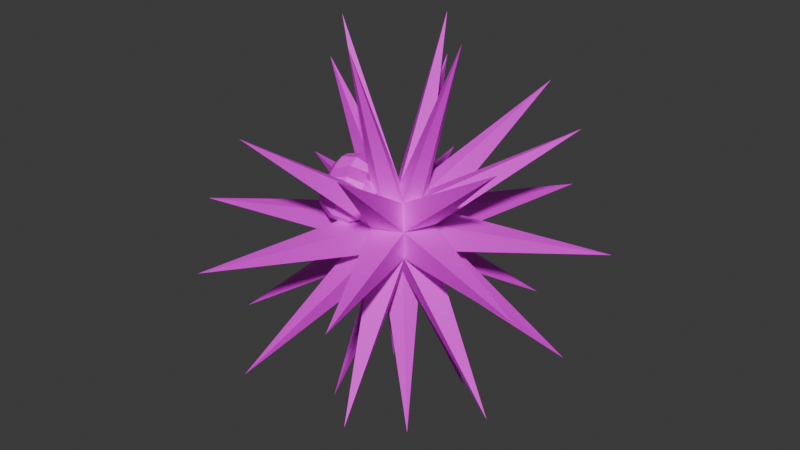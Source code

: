 # Source: sea_urchin.blend  (saved by Blender 4.3.34; exported with 4.5.12 LTS)
import bpy
from mathutils import Matrix  # noqa: F401  (used for matrix-valued properties, if any)

bpy.ops.wm.read_factory_settings(use_empty=True)
scene = bpy.context.scene
scene.name = 'Scene'

# ---- collections
col_collection = bpy.data.collections.new('Collection'); scene.collection.children.link(col_collection)

# ---- images (referenced by path relative to the original .blend; pixels are not part of the script)
import os
ASSET_DIR = os.environ.get("B2B_ASSET_DIR", "")  # directory of the original .blend (textures are referenced by path, not embedded)
HERE = os.path.dirname(os.path.abspath(__file__))  # packed textures are extracted next to this script under _unpacked/

def load_image(name, relpath, width, height, colorspace="sRGB"):
    """Load a texture the original file referenced (path relative to the .blend, or extracted next to this script)."""
    p = next((c for c in (os.path.join(HERE, relpath), os.path.join(ASSET_DIR, relpath)) if relpath and os.path.exists(c)), "")
    if p:
        img = bpy.data.images.load(p, check_existing=True)
        img.name = name
    else:  # same state as the original file: an image datablock whose file is absent (Cycles renders it pink)
        img = bpy.data.images.new(name, width, height)
        img.source = "FILE"
        img.filepath = "//" + (relpath or name)
    img.colorspace_settings.name = colorspace
    return img
img_sea_urchin_texture_png = load_image('Sea urchin_texture.png', 'Sea urchin_texture.png', 1024, 1024, 'sRGB')

# ---- materials (node trees are filled in below, after node groups)
mat_material_001 = bpy.data.materials.new('Material.001')

# ---- material node trees
mat_material_001.use_nodes = True; mat_material_001.node_tree.nodes.clear()
_N = mat_material_001.node_tree.nodes; _L = mat_material_001.node_tree.links
n0 = _N.new('ShaderNodeBsdfPrincipled'); n0.name = 'Principled BSDF'; n0.location = (10, 300)
n1 = _N.new('ShaderNodeOutputMaterial'); n1.name = 'Material Output'; n1.location = (300, 300)
n2 = _N.new('ShaderNodeTexImage'); n2.name = 'Image Texture'; n2.location = (-380, 194)
n2.image = img_sea_urchin_texture_png
_L.new(n0.outputs[0], n1.inputs[0])
_L.new(n2.outputs[0], n0.inputs[0])
n1.is_active_output = True

# ---- world
world_world = bpy.data.worlds.new('World'); scene.world = world_world
world_world.use_nodes = True; world_world.node_tree.nodes.clear()
_N = world_world.node_tree.nodes; _L = world_world.node_tree.links
n0 = _N.new('ShaderNodeOutputWorld'); n0.name = 'World Output'; n0.location = (300, 300)
n1 = _N.new('ShaderNodeBackground'); n1.name = 'Background'; n1.location = (10, 300)
n1.inputs[0].default_value = (0.05088, 0.05088, 0.05088, 1.0)
_L.new(n1.outputs[0], n0.inputs[0])
n0.is_active_output = True
world_world.color = (0.05088, 0.05088, 0.05088)
world_world.sun_shadow_jitter_overblur = 0.0

# ---- meshes
me_sphere = bpy.data.meshes.new('Sphere')
me_sphere.from_pydata([(0.4156, 0.4156, 0.809), (0.6725, 0.6725, 0.309), (0.6725, 0.6725, -0.309), (0.4156, 0.4156, -0.809), (0.5878, 0.0, 0.809), (0.9511, 0.0, 0.309), (0.9511, 0.0, -0.309), (0.5878, 0.0, -0.809), (0.4156, -0.4156, 0.809), (0.6725, -0.6725, 0.309), (0.6725, -0.6725, -0.309), (0.4156, -0.4156, -0.809), (0.0, -0.5878, 0.809), (0.0, -0.9511, 0.309), (0.0, -0.9511, -0.309), (0.0, -0.5878, -0.809), (-0.4156, -0.4156, 0.809), (-0.6725, -0.6725, 0.309), (-0.6725, -0.6725, -0.309), (-0.4156, -0.4156, -0.809), (0.0, 0.0, -1.0), (0.0, 0.0, 1.0), (-0.5878, 0.0, 0.809), (-0.9511, 0.0, 0.309), (-0.9511, 0.0, -0.309), (-0.5878, 0.0, -0.809), (-0.4156, 0.4156, 0.809), (-0.6725, 0.6725, 0.309), (-0.6725, 0.6725, -0.309), (-0.4156, 0.4156, -0.809), (0.0, 0.5878, 0.809), (0.0, 0.9511, 0.309), (0.0, 0.9511, -0.309), (0.0, 0.5878, -0.809), (1.425, 3.447, -2.685), (1.425, 3.45, 2.681), (1.735, 4.199, -0.002349), (1.098, 1.069, -4.381), (4.196, 1.743, -0.002349), (1.538, -0.005007, 4.381), (3.446, 1.426, -2.685), (3.446, 1.426, 2.687), (1.097, -1.071, -4.38), (4.196, -1.741, -0.002349), (3.447, -1.431, -2.68), (3.447, -1.431, 2.681), (1.742, -4.194, -0.002349), (-0.002363, -1.537, 4.381), (1.43, -3.443, -2.685), (1.425, -3.449, 2.681), (-1.091, -1.079, -4.379), (-1.734, -4.197, -0.002349), (-1.428, -3.443, -2.685), (-0.8507, -3.642, 2.946), (-4.197, -1.734, -0.002349), (-3.446, -1.431, -2.68), (-0.7196, -0.7111, 0.3616), (-1.099, 1.075, -4.379), (-4.197, 1.736, -0.002349), (-1.537, -0.007915, 4.381), (-3.449, 1.426, -2.68), (-3.403, 1.564, 2.675), (-1.741, 4.196, -0.002349), (-0.007366, 1.537, 4.381), (-1.428, 3.445, -2.685), (-1.431, 3.448, 2.681), (-0.1387, -0.779, 0.6695), (-0.231, -1.118, 0.847), (-0.5288, -1.331, 0.9932), (-0.9183, -1.335, 1.052), (-0.1746, -0.5853, 0.8779), (-0.2891, -0.8049, 1.184), (-0.5869, -1.017, 1.33), (-1.712, 0.1977, 1.006), (-1.478, 0.4962, 0.9098), (-1.138, 0.5899, 0.7407), (-0.8214, 0.4432, 0.5633), (-0.9542, -1.142, 1.261), (-0.3302, -0.3464, 0.908), (-1.571, 0.07218, 1.219), (-1.25, 0.293, 1.255), (-0.9101, 0.3868, 1.086), (-0.6807, 0.3176, 0.7767), (-0.541, -0.4183, 1.233), (-0.8388, -0.6308, 1.379), (-1.474, -0.1908, 1.269), (-1.093, -0.1325, 1.336), (-0.7527, -0.03872, 1.167), (-0.5834, 0.05465, 0.8266), (-1.11, -0.9026, 1.291), (-0.5145, -0.2022, 0.7423), (-1.477, -0.4372, 1.127), (-1.098, -0.5311, 1.105), (-0.7577, -0.4374, 0.9357), (-0.5865, -0.1917, 0.6838), (-0.8392, -0.185, 0.9648), (-1.137, -0.3975, 1.111), (-1.579, -0.5226, 0.8746), (-1.262, -0.6694, 0.6971), (-0.9223, -0.5756, 0.528), (-1.75, -0.1914, 0.9926), (-1.719, -0.3971, 0.6612), (-1.49, -0.4662, 0.3518), (-1.15, -0.3725, 0.1827), (-0.829, -0.1516, 0.2184), (-1.294, -0.7584, 1.125), (-1.817, -0.1341, 0.6112), (-1.648, -0.04073, 0.2711), (-1.307, 0.05302, 0.1019), (-0.9263, 0.1114, 0.1685), (-1.009, -0.2416, 0.5367), (-1.307, -0.4541, 0.6828), (-1.814, 0.1123, 0.7541), (-1.643, 0.3579, 0.5022), (-1.302, 0.4517, 0.3331), (-0.9232, 0.3577, 0.3113), (-1.399, -0.7934, 0.8604), (-1.251, -1.13, 1.001), (-1.023, -1.37, 0.7876), (-0.6986, -1.387, 0.5651), (-0.4008, -1.175, 0.419), (-0.2436, -0.814, 0.4049), (-1.208, -1.226, 0.6219), (-0.9967, -1.154, 0.2969), (-0.6989, -0.9416, 0.1507), (-0.4278, -0.6698, 0.2392), (-1.363, -0.9871, 0.652), (-1.249, -0.7675, 0.3457), (-0.9508, -0.555, 0.1995), (-0.5835, -0.4308, 0.2693)], [], [(0, 63, 21), (30, 63, 0), (32, 34, 33), (2, 34, 32), (3, 34, 2), (33, 34, 3), (30, 35, 31), (0, 35, 30), (1, 35, 0), (31, 35, 1), (33, 37, 20), (3, 37, 33), (31, 36, 32), (1, 36, 31), (2, 36, 1), (32, 36, 2), (3, 37, 20), (7, 37, 3), (20, 37, 7), (1, 38, 2), (5, 38, 1), (6, 38, 5), (2, 38, 6), (21, 39, 0), (4, 39, 21), (0, 39, 4), (2, 40, 3), (6, 40, 2), (7, 40, 6), (3, 40, 7), (0, 41, 1), (4, 41, 0), (5, 41, 4), (1, 41, 5), (7, 42, 20), (11, 42, 7), (20, 42, 11), (5, 43, 6), (9, 43, 5), (10, 43, 9), (6, 43, 10), (8, 39, 21), (4, 39, 8), (6, 44, 7), (10, 44, 6), (11, 44, 10), (7, 44, 11), (4, 45, 5), (8, 45, 4), (9, 45, 8), (5, 45, 9), (15, 42, 11), (20, 42, 15), (9, 46, 10), (13, 46, 9), (14, 46, 13), (10, 46, 14), (21, 47, 8), (12, 47, 21), (8, 47, 12), (10, 48, 11), (14, 48, 10), (15, 48, 14), (11, 48, 15), (8, 49, 9), (12, 49, 8), (13, 49, 12), (9, 49, 13), (15, 50, 20), (19, 50, 15), (20, 50, 19), (13, 51, 14), (17, 51, 13), (18, 51, 17), (14, 51, 18), (16, 47, 21), (12, 47, 16), (14, 52, 15), (18, 52, 14), (19, 52, 18), (15, 52, 19), (12, 53, 13), (16, 53, 12), (17, 53, 16), (13, 53, 17), (25, 50, 19), (20, 50, 25), (17, 54, 18), (23, 54, 17), (24, 54, 23), (18, 54, 24), (21, 59, 16), (16, 59, 22), (18, 55, 19), (24, 55, 18), (25, 55, 24), (19, 55, 25), (16, 56, 17), (22, 56, 16), (23, 56, 22), (17, 56, 23), (25, 57, 20), (29, 57, 25), (20, 57, 29), (23, 58, 24), (27, 58, 23), (28, 58, 27), (24, 58, 28), (21, 59, 22), (26, 59, 21), (22, 59, 26), (24, 60, 25), (28, 60, 24), (29, 60, 28), (25, 60, 29), (22, 61, 23), (26, 61, 22), (27, 61, 26), (23, 61, 27), (33, 57, 29), (20, 57, 33), (27, 62, 28), (31, 62, 27), (32, 62, 31), (28, 62, 32), (21, 63, 26), (30, 63, 21), (26, 63, 30), (28, 64, 29), (32, 64, 28), (33, 64, 32), (29, 64, 33), (26, 65, 27), (30, 65, 26), (31, 65, 30), (27, 65, 31), (114, 113, 74, 75), (112, 100, 73), (115, 114, 75, 76), (113, 112, 73, 74), (74, 73, 79, 80), (75, 74, 80, 81), (73, 100, 79), (76, 75, 81, 82), (80, 79, 85, 86), (81, 80, 86, 87), (79, 100, 85), (82, 81, 87, 88), (86, 85, 91, 92), (87, 86, 92, 93), (85, 100, 91), (88, 87, 93, 94), (92, 91, 97, 98), (91, 100, 97), (98, 97, 101, 102), (99, 98, 102, 103), (97, 100, 101), (102, 101, 106, 107), (103, 102, 107, 108), (101, 100, 106), (104, 103, 108, 109), (107, 106, 112, 113), (108, 107, 113, 114), (106, 100, 112), (109, 108, 114, 115), (128, 127, 111, 110), (126, 117, 116), (127, 126, 116, 111), (111, 116, 105, 96), (116, 117, 105), (96, 105, 89, 84), (95, 96, 84, 83), (105, 117, 89), (90, 95, 83, 78), (84, 89, 77, 72), (83, 84, 72, 71), (89, 117, 77), (78, 83, 71, 70), (72, 77, 69, 68), (71, 72, 68, 67), (77, 117, 69), (70, 71, 67, 66), (68, 69, 118, 119), (67, 68, 119, 120), (69, 117, 118), (66, 67, 120, 121), (119, 118, 122, 123), (120, 119, 123, 124), (118, 117, 122), (121, 120, 124, 125), (123, 122, 126, 127), (124, 123, 127, 128), (122, 117, 126), (125, 124, 128, 129)])
_uv = me_sphere.uv_layers.new(name='UVMap')
_uv.uv.foreach_set('vector', [0.1, 0.8815, 0.323, 0.1004, 0.4214, 0.9157, 0.2566, 0.918, 0.3006, 0.1234, 0.3241, 0.9178, 0.1, 0.8815, 0.323, 0.1006, 0.4214, 0.9157, 0.1009, 0.8815, 0.3267, 0.1023, 0.4217, 0.9139, 0.1, 0.8815, 0.323, 0.1006, 0.4214, 0.9157, 0.1001, 0.8815, 0.3229, 0.1005, 0.4214, 0.9157, 0.1002, 0.8817, 0.3245, 0.1013, 0.4211, 0.9156, 0.1, 0.8815, 0.323, 0.1006, 0.4214, 0.9157, 0.1009, 0.8814, 0.3267, 0.1024, 0.4217, 0.9139, 0.1002, 0.8817, 0.3245, 0.1012, 0.4211, 0.9157, 0.1009, 0.8814, 0.3267, 0.1025, 0.4217, 0.9139, 0.265, 0.8985, 0.3173, 0.09913, 0.09688, 0.8898, 0.1, 0.8815, 0.323, 0.1004, 0.4214, 0.9157, 0.1009, 0.8815, 0.3268, 0.1024, 0.4217, 0.9139, 0.1009, 0.8814, 0.3267, 0.1025, 0.4217, 0.9139, 0.0972, 0.8749, 0.3176, 0.09914, 0.2601, 0.8971, 0.265, 0.8985, 0.3173, 0.09913, 0.4183, 0.9148, 0.4217, 0.9139, 0.3268, 0.1024, 0.1009, 0.8815, 0.1002, 0.8817, 0.3245, 0.1013, 0.4211, 0.9156, 0.1, 0.8815, 0.323, 0.1004, 0.4214, 0.9157, 0.1008, 0.8814, 0.3275, 0.1028, 0.4216, 0.914, 0.1, 0.8815, 0.323, 0.1004, 0.4214, 0.9157, 0.2601, 0.8971, 0.3227, 0.0976, 0.4179, 0.917, 0.1009, 0.8815, 0.3267, 0.1024, 0.4217, 0.9139, 0.1009, 0.8815, 0.3267, 0.1024, 0.4217, 0.9139, 0.1603, 0.908, 0.3167, 0.1131, 0.2588, 0.9064, 0.1, 0.8815, 0.323, 0.1007, 0.4214, 0.9157, 0.1009, 0.8814, 0.3268, 0.1025, 0.4217, 0.9139, 0.1008, 0.8814, 0.3276, 0.1028, 0.4216, 0.914, 0.1, 0.8815, 0.3228, 0.1006, 0.4214, 0.9157, 0.1001, 0.8815, 0.323, 0.1005, 0.4214, 0.9157, 0.1, 0.8815, 0.323, 0.1004, 0.4214, 0.9157, 0.1001, 0.8815, 0.3231, 0.1006, 0.4214, 0.9157, 0.1002, 0.8817, 0.3245, 0.1013, 0.4211, 0.9156, 0.1001, 0.8815, 0.3229, 0.1005, 0.4214, 0.9157, 0.1009, 0.8815, 0.3267, 0.1024, 0.4217, 0.9139, 0.1008, 0.8813, 0.3272, 0.1021, 0.4217, 0.914, 0.1009, 0.8814, 0.3267, 0.1024, 0.4217, 0.9139, 0.1008, 0.8814, 0.3275, 0.1028, 0.4216, 0.914, 0.1002, 0.8817, 0.3245, 0.1013, 0.4211, 0.9156, 0.1008, 0.8814, 0.3275, 0.1028, 0.4216, 0.914, 0.1001, 0.8815, 0.3229, 0.1005, 0.4214, 0.9157, 0.2588, 0.9064, 0.3167, 0.1131, 0.3329, 0.9086, 0.1009, 0.8814, 0.3267, 0.1024, 0.4217, 0.9139, 0.1009, 0.8815, 0.3267, 0.1026, 0.4217, 0.9139, 0.1001, 0.8815, 0.3229, 0.1005, 0.4214, 0.9157, 0.1, 0.8815, 0.3229, 0.1006, 0.4214, 0.9157, 0.1002, 0.8817, 0.3245, 0.1013, 0.4212, 0.9156, 0.1002, 0.8817, 0.3244, 0.1012, 0.4211, 0.9156, 0.1009, 0.8814, 0.3267, 0.1024, 0.4217, 0.9139, 0.1002, 0.8817, 0.3245, 0.1013, 0.4211, 0.9156, 0.1, 0.8815, 0.3229, 0.1006, 0.4214, 0.9157, 0.1008, 0.8813, 0.3272, 0.1021, 0.4216, 0.914, 0.1008, 0.8814, 0.3275, 0.1028, 0.4216, 0.914, 0.1008, 0.8814, 0.3275, 0.1028, 0.4216, 0.914, 0.1, 0.8815, 0.3229, 0.1007, 0.4214, 0.9157, 0.1008, 0.8814, 0.3275, 0.1028, 0.4216, 0.914, 0.1, 0.8815, 0.323, 0.1005, 0.4214, 0.9157, 0.1009, 0.8815, 0.3267, 0.1024, 0.4217, 0.9139, 0.1, 0.8815, 0.3228, 0.1006, 0.4214, 0.9157, 0.1, 0.8815, 0.3229, 0.1007, 0.4214, 0.9157, 0.1, 0.8815, 0.323, 0.1006, 0.4214, 0.9157, 0.1001, 0.8815, 0.3229, 0.1005, 0.4214, 0.9157, 0.1002, 0.8817, 0.3245, 0.1013, 0.4212, 0.9156, 0.1008, 0.8814, 0.3276, 0.1029, 0.4216, 0.914, 0.1, 0.8815, 0.3228, 0.1007, 0.4214, 0.9157, 0.1, 0.8815, 0.323, 0.1004, 0.4214, 0.9157, 0.1008, 0.8814, 0.3275, 0.1028, 0.4216, 0.914, 0.1002, 0.8817, 0.3245, 0.1013, 0.4211, 0.9156, 0.27, 0.904, 0.3098, 0.1019, 0.3418, 0.9083, 0.1001, 0.8815, 0.3228, 0.1005, 0.4214, 0.9157, 0.1, 0.8815, 0.323, 0.1006, 0.4214, 0.9157, 0.1008, 0.8814, 0.3275, 0.1028, 0.4216, 0.914, 0.1, 0.8815, 0.323, 0.1006, 0.4214, 0.9157, 0.1008, 0.8814, 0.3275, 0.1028, 0.4216, 0.914, 0.1, 0.8815, 0.323, 0.1004, 0.4214, 0.9157, 0.1002, 0.8817, 0.3245, 0.1013, 0.4212, 0.9156, 0.1, 0.8815, 0.323, 0.1006, 0.4214, 0.9157, 0.1001, 0.8815, 0.3229, 0.1005, 0.4214, 0.9157, 0.4217, 0.9139, 0.3267, 0.1024, 0.1009, 0.8815, 0.1009, 0.8815, 0.3267, 0.1024, 0.4217, 0.9139, 0.1009, 0.8815, 0.3268, 0.1024, 0.4217, 0.9139, 0.1002, 0.8817, 0.3245, 0.1013, 0.4211, 0.9156, 0.1002, 0.8817, 0.3245, 0.1013, 0.4211, 0.9156, 0.1008, 0.8814, 0.3275, 0.1028, 0.4216, 0.914, 0.1714, 0.9083, 0.3098, 0.1019, 0.27, 0.904, 0.1001, 0.8815, 0.3228, 0.1005, 0.4214, 0.9157, 0.1, 0.8815, 0.323, 0.1007, 0.4214, 0.9157, 0.1008, 0.8814, 0.3275, 0.1028, 0.4216, 0.914, 0.1008, 0.8814, 0.3275, 0.1028, 0.4216, 0.914, 0.1008, 0.8814, 0.3275, 0.1028, 0.4216, 0.914, 0.1008, 0.8814, 0.3276, 0.1036, 0.4216, 0.914, 0.277, 0.8487, 0.2798, 0.1492, 0.363, 0.8283, 0.1, 0.8815, 0.323, 0.1007, 0.4214, 0.9157, 0.1009, 0.8815, 0.3267, 0.1025, 0.4217, 0.9139, 0.1, 0.8815, 0.3229, 0.1007, 0.4214, 0.9157, 0.1002, 0.8817, 0.3245, 0.1013, 0.4211, 0.9156, 0.3275, 0.1028, 0.4216, 0.914, 0.1008, 0.8814, 0.363, 0.8283, 0.2708, 0.9487, 0.277, 0.8487, 0.4152, 0.9236, 0.2708, 0.9487, 0.363, 0.8283, 0.4216, 0.914, 0.1008, 0.8814, 0.3275, 0.1028, 0.1002, 0.8817, 0.3245, 0.1013, 0.4211, 0.9156, 0.2729, 0.895, 0.315, 0.09827, 0.419, 0.9108, 0.1008, 0.8814, 0.3276, 0.1027, 0.4216, 0.914, 0.1002, 0.8817, 0.3245, 0.1013, 0.4211, 0.9156, 0.1008, 0.8814, 0.3275, 0.1028, 0.4216, 0.914, 0.1, 0.8815, 0.3229, 0.1005, 0.4214, 0.9157, 0.1008, 0.8814, 0.3275, 0.1028, 0.4216, 0.914, 0.1008, 0.8814, 0.3276, 0.1036, 0.4216, 0.914, 0.1009, 0.8814, 0.3267, 0.1025, 0.4217, 0.9139, 0.1009, 0.8815, 0.3267, 0.1024, 0.4217, 0.9139, 0.1009, 0.8814, 0.3268, 0.1024, 0.4217, 0.9139, 0.1009, 0.8815, 0.3267, 0.1025, 0.4217, 0.9139, 0.1, 0.8815, 0.3229, 0.1006, 0.4214, 0.9157, 0.1002, 0.8817, 0.3245, 0.1013, 0.4211, 0.9156, 0.1001, 0.8815, 0.3229, 0.1005, 0.4214, 0.9157, 0.1002, 0.8818, 0.3245, 0.1013, 0.4212, 0.9156, 0.1002, 0.8817, 0.3246, 0.101, 0.4211, 0.9156, 0.1002, 0.8817, 0.3245, 0.1013, 0.4211, 0.9156, 0.1074, 0.8889, 0.315, 0.09827, 0.2729, 0.895, 0.1008, 0.8814, 0.3276, 0.1027, 0.4216, 0.914, 0.1, 0.8815, 0.3229, 0.1005, 0.4214, 0.9157, 0.1009, 0.8814, 0.3268, 0.1024, 0.4217, 0.9139, 0.1001, 0.8815, 0.323, 0.1005, 0.4214, 0.9157, 0.1009, 0.8815, 0.3267, 0.1024, 0.4217, 0.9139, 0.1001, 0.8815, 0.3231, 0.1005, 0.4214, 0.9157, 0.1008, 0.8814, 0.3274, 0.1032, 0.4216, 0.914, 0.158, 0.9229, 0.3006, 0.1234, 0.2566, 0.918, 0.1001, 0.8815, 0.3229, 0.1005, 0.4214, 0.9157, 0.1008, 0.8814, 0.3275, 0.1028, 0.4216, 0.914, 0.1, 0.8815, 0.3229, 0.1007, 0.4214, 0.9157, 0.4217, 0.9139, 0.3267, 0.1024, 0.1009, 0.8815, 0.1008, 0.8814, 0.3275, 0.1029, 0.4216, 0.914, 0.1009, 0.8814, 0.3267, 0.1024, 0.4217, 0.9139, 0.1, 0.8815, 0.323, 0.1004, 0.4214, 0.9157, 0.1, 0.8815, 0.323, 0.1004, 0.4214, 0.9157, 0.5661, 0.8739, 0.5569, 0.8514, 0.5879, 0.8418, 0.5916, 0.8675, 0.8316, 0.9007, 0.8514, 0.8501, 0.8731, 0.8997, 0.5755, 0.8974, 0.5661, 0.8739, 0.5916, 0.8675, 0.5955, 0.893, 0.8013, 0.9615, 0.8316, 0.9007, 0.8731, 0.8997, 0.8955, 0.9646, 0.8955, 0.9646, 0.8731, 0.8997, 0.9002, 0.8698, 0.9644, 0.8972, 0.5916, 0.8675, 0.5879, 0.8418, 0.6204, 0.8417, 0.6177, 0.8667, 0.8731, 0.8997, 0.8514, 0.8501, 0.9002, 0.8698, 0.5955, 0.893, 0.5916, 0.8675, 0.6177, 0.8667, 0.6157, 0.891, 0.9644, 0.8972, 0.9002, 0.8698, 0.9026, 0.8287, 0.9644, 0.8027, 0.6177, 0.8667, 0.6204, 0.8417, 0.6511, 0.8482, 0.644, 0.8716, 0.9002, 0.8698, 0.8514, 0.8501, 0.9026, 0.8287, 0.6157, 0.891, 0.6177, 0.8667, 0.644, 0.8716, 0.6349, 0.8958, 0.9644, 0.8027, 0.9026, 0.8287, 0.8715, 0.8015, 0.8969, 0.7372, 0.644, 0.8716, 0.6511, 0.8482, 0.6812, 0.8598, 0.6703, 0.8851, 0.9026, 0.8287, 0.8514, 0.8501, 0.8715, 0.8015, 0.6349, 0.8958, 0.644, 0.8716, 0.6703, 0.8851, 0.6522, 0.9053, 0.8969, 0.7372, 0.8715, 0.8015, 0.8309, 0.7999, 0.8025, 0.739, 0.8715, 0.8015, 0.8514, 0.8501, 0.8309, 0.7999, 0.8025, 0.739, 0.8309, 0.7999, 0.7998, 0.829, 0.7394, 0.8038, 0.4965, 0.9264, 0.4798, 0.9055, 0.5044, 0.8858, 0.5211, 0.9067, 0.8309, 0.7999, 0.8514, 0.8501, 0.7998, 0.829, 0.7394, 0.8038, 0.7998, 0.829, 0.8013, 0.8718, 0.7381, 0.8939, 0.5211, 0.9067, 0.5044, 0.8858, 0.529, 0.8662, 0.5433, 0.8874, 0.7998, 0.829, 0.8514, 0.8501, 0.8013, 0.8718, 0.5447, 0.9214, 0.5211, 0.9067, 0.5433, 0.8874, 0.5582, 0.9067, 0.7381, 0.8939, 0.8013, 0.8718, 0.8316, 0.9007, 0.8013, 0.9615, 0.5433, 0.8874, 0.529, 0.8662, 0.5569, 0.8514, 0.5661, 0.8739, 0.8013, 0.8718, 0.8514, 0.8501, 0.8316, 0.9007, 0.5582, 0.9067, 0.5433, 0.8874, 0.5661, 0.8739, 0.5755, 0.8974, 0.5295, 0.9417, 0.5189, 0.9685, 0.4873, 0.956, 0.498, 0.9292, 0.8322, 0.673, 0.8522, 0.622, 0.874, 0.6719, 0.8017, 0.7341, 0.8322, 0.673, 0.874, 0.6719, 0.8966, 0.7372, 0.8966, 0.7372, 0.874, 0.6719, 0.9013, 0.6418, 0.9659, 0.6694, 0.874, 0.6719, 0.8522, 0.622, 0.9013, 0.6418, 0.9659, 0.6694, 0.9013, 0.6418, 0.9037, 0.6004, 0.9659, 0.5743, 0.6773, 0.9173, 0.6955, 0.9371, 0.6717, 0.9576, 0.6573, 0.9379, 0.9013, 0.6418, 0.8522, 0.622, 0.9037, 0.6004, 0.6546, 0.905, 0.6773, 0.9173, 0.6573, 0.9379, 0.6421, 0.919, 0.9659, 0.5743, 0.9037, 0.6004, 0.8724, 0.5731, 0.898, 0.5083, 0.6573, 0.9379, 0.6717, 0.9576, 0.6448, 0.9742, 0.6347, 0.9506, 0.9037, 0.6004, 0.8522, 0.622, 0.8724, 0.5731, 0.6421, 0.919, 0.6573, 0.9379, 0.6347, 0.9506, 0.6251, 0.9284, 0.898, 0.5083, 0.8724, 0.5731, 0.8315, 0.5714, 0.8029, 0.5101, 0.6347, 0.9506, 0.6448, 0.9742, 0.6137, 0.983, 0.61, 0.9584, 0.8724, 0.5731, 0.8522, 0.622, 0.8315, 0.5714, 0.6251, 0.9284, 0.6347, 0.9506, 0.61, 0.9584, 0.6059, 0.9334, 0.8029, 0.5101, 0.8315, 0.5714, 0.8002, 0.6007, 0.7394, 0.5754, 0.61, 0.9584, 0.6137, 0.983, 0.5822, 0.9844, 0.5835, 0.9603, 0.8315, 0.5714, 0.8522, 0.622, 0.8002, 0.6007, 0.6059, 0.9334, 0.61, 0.9584, 0.5835, 0.9603, 0.5854, 0.9337, 0.7394, 0.5754, 0.8002, 0.6007, 0.8017, 0.6438, 0.7381, 0.6661, 0.5835, 0.9603, 0.5822, 0.9844, 0.5505, 0.9797, 0.5569, 0.9545, 0.8002, 0.6007, 0.8522, 0.622, 0.8017, 0.6438, 0.5854, 0.9337, 0.5835, 0.9603, 0.5569, 0.9545, 0.5652, 0.9304, 0.7381, 0.6661, 0.8017, 0.6438, 0.8322, 0.673, 0.8017, 0.7341, 0.5569, 0.9545, 0.5505, 0.9797, 0.5189, 0.9685, 0.5295, 0.9417, 0.8017, 0.6438, 0.8522, 0.622, 0.8322, 0.673, 0.5652, 0.9304, 0.5569, 0.9545, 0.5295, 0.9417, 0.5476, 0.921])
me_sphere.materials.append(mat_material_001)
me_sphere.update()

# ---- objects
ob_sea_urchin = bpy.data.objects.new('Sea urchin', me_sphere)

# ---- transforms, parenting, visibility, modifiers, constraints
ob_sea_urchin.location = (0.1523, 0.2397, 0.2896)

# ---- collection membership
col_collection.objects.link(ob_sea_urchin)

# ---- scene / render settings (as saved in the file)
scene.frame_start = 1; scene.frame_end = 250; scene.frame_set(4)
scene.render.engine = 'BLENDER_EEVEE_NEXT'
bpy.context.view_layer.update()

# ---- added for rendering (the .blend has no active camera and no usable light): camera, sun
cam_auto = bpy.data.cameras.new('AutoCamera')
cam_auto.lens = 50.0
cam_auto.sensor_width = 36.0
cam_auto.clip_end = 1000.0
ob_auto_camera = bpy.data.objects.new('AutoCamera', cam_auto)
scene.collection.objects.link(ob_auto_camera)
ob_auto_camera.location = (13.803, -16.141, 11.2106)
ob_auto_camera.rotation_euler = (1.09748, -7.21219e-08, 0.694738)
scene.camera = ob_auto_camera
light_auto_sun = bpy.data.lights.new('AutoSun', 'SUN')
light_auto_sun.energy = 3.0
light_auto_sun.angle = 0.0523599
ob_auto_sun = bpy.data.objects.new('AutoSun', light_auto_sun)
scene.collection.objects.link(ob_auto_sun)
ob_auto_sun.rotation_euler = (0.872665, 0.174533, 0.523599)
bpy.context.view_layer.update()
